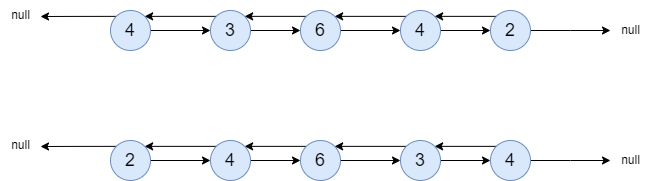

The diagram above was exported from draw.io. Its source (the exported page's mxGraphModel, read from the mxfile embedded in the PNG):
<mxGraphModel dx="1194" dy="728" grid="1" gridSize="10" guides="1" tooltips="1" connect="1" arrows="1" fold="1" page="1" pageScale="1" pageWidth="1169" pageHeight="1654" math="0" shadow="0">
  <root>
    <mxCell id="0" />
    <mxCell id="1" parent="0" />
    <mxCell id="H4cR-kjtEAQX_jQAj32U-1" style="edgeStyle=orthogonalEdgeStyle;rounded=0;orthogonalLoop=1;jettySize=auto;html=1;exitX=1;exitY=0.5;exitDx=0;exitDy=0;entryX=0;entryY=0.5;entryDx=0;entryDy=0;" edge="1" parent="1" source="H4cR-kjtEAQX_jQAj32U-3" target="H4cR-kjtEAQX_jQAj32U-6">
      <mxGeometry relative="1" as="geometry" />
    </mxCell>
    <mxCell id="H4cR-kjtEAQX_jQAj32U-2" style="edgeStyle=orthogonalEdgeStyle;rounded=0;orthogonalLoop=1;jettySize=auto;html=1;exitX=0;exitY=0;exitDx=0;exitDy=0;" edge="1" parent="1" source="H4cR-kjtEAQX_jQAj32U-3">
      <mxGeometry relative="1" as="geometry">
        <mxPoint x="260" y="256" as="targetPoint" />
      </mxGeometry>
    </mxCell>
    <mxCell id="H4cR-kjtEAQX_jQAj32U-3" value="&lt;font style=&quot;font-size: 18px;&quot;&gt;4&lt;/font&gt;" style="ellipse;whiteSpace=wrap;html=1;aspect=fixed;fillColor=#dae8fc;strokeColor=#6c8ebf;" vertex="1" parent="1">
      <mxGeometry x="330" y="250" width="40" height="40" as="geometry" />
    </mxCell>
    <mxCell id="H4cR-kjtEAQX_jQAj32U-4" style="edgeStyle=orthogonalEdgeStyle;rounded=0;orthogonalLoop=1;jettySize=auto;html=1;exitX=1;exitY=0.5;exitDx=0;exitDy=0;entryX=0;entryY=0.5;entryDx=0;entryDy=0;" edge="1" parent="1" source="H4cR-kjtEAQX_jQAj32U-6" target="H4cR-kjtEAQX_jQAj32U-9">
      <mxGeometry relative="1" as="geometry" />
    </mxCell>
    <mxCell id="H4cR-kjtEAQX_jQAj32U-5" style="edgeStyle=orthogonalEdgeStyle;rounded=0;orthogonalLoop=1;jettySize=auto;html=1;exitX=0;exitY=0;exitDx=0;exitDy=0;entryX=1;entryY=0;entryDx=0;entryDy=0;" edge="1" parent="1" source="H4cR-kjtEAQX_jQAj32U-6" target="H4cR-kjtEAQX_jQAj32U-3">
      <mxGeometry relative="1" as="geometry" />
    </mxCell>
    <mxCell id="H4cR-kjtEAQX_jQAj32U-6" value="&lt;font style=&quot;font-size: 18px;&quot;&gt;3&lt;/font&gt;" style="ellipse;whiteSpace=wrap;html=1;aspect=fixed;fillColor=#dae8fc;strokeColor=#6c8ebf;" vertex="1" parent="1">
      <mxGeometry x="430" y="250" width="40" height="40" as="geometry" />
    </mxCell>
    <mxCell id="H4cR-kjtEAQX_jQAj32U-7" style="edgeStyle=orthogonalEdgeStyle;rounded=0;orthogonalLoop=1;jettySize=auto;html=1;exitX=1;exitY=0.5;exitDx=0;exitDy=0;" edge="1" parent="1" source="H4cR-kjtEAQX_jQAj32U-9" target="H4cR-kjtEAQX_jQAj32U-12">
      <mxGeometry relative="1" as="geometry" />
    </mxCell>
    <mxCell id="H4cR-kjtEAQX_jQAj32U-8" style="edgeStyle=orthogonalEdgeStyle;rounded=0;orthogonalLoop=1;jettySize=auto;html=1;exitX=0;exitY=0;exitDx=0;exitDy=0;entryX=1;entryY=0;entryDx=0;entryDy=0;" edge="1" parent="1" source="H4cR-kjtEAQX_jQAj32U-9" target="H4cR-kjtEAQX_jQAj32U-6">
      <mxGeometry relative="1" as="geometry" />
    </mxCell>
    <mxCell id="H4cR-kjtEAQX_jQAj32U-9" value="&lt;font style=&quot;font-size: 18px;&quot;&gt;6&lt;/font&gt;" style="ellipse;whiteSpace=wrap;html=1;aspect=fixed;fillColor=#dae8fc;strokeColor=#6c8ebf;" vertex="1" parent="1">
      <mxGeometry x="520" y="250" width="40" height="40" as="geometry" />
    </mxCell>
    <mxCell id="H4cR-kjtEAQX_jQAj32U-10" style="edgeStyle=orthogonalEdgeStyle;rounded=0;orthogonalLoop=1;jettySize=auto;html=1;exitX=1;exitY=0.5;exitDx=0;exitDy=0;entryX=0;entryY=0.5;entryDx=0;entryDy=0;" edge="1" parent="1" source="H4cR-kjtEAQX_jQAj32U-12" target="H4cR-kjtEAQX_jQAj32U-15">
      <mxGeometry relative="1" as="geometry" />
    </mxCell>
    <mxCell id="H4cR-kjtEAQX_jQAj32U-11" style="edgeStyle=orthogonalEdgeStyle;rounded=0;orthogonalLoop=1;jettySize=auto;html=1;exitX=0;exitY=0;exitDx=0;exitDy=0;entryX=1;entryY=0;entryDx=0;entryDy=0;" edge="1" parent="1" source="H4cR-kjtEAQX_jQAj32U-12" target="H4cR-kjtEAQX_jQAj32U-9">
      <mxGeometry relative="1" as="geometry" />
    </mxCell>
    <mxCell id="H4cR-kjtEAQX_jQAj32U-12" value="&lt;font style=&quot;font-size: 18px;&quot;&gt;4&lt;/font&gt;" style="ellipse;whiteSpace=wrap;html=1;aspect=fixed;fillColor=#dae8fc;strokeColor=#6c8ebf;" vertex="1" parent="1">
      <mxGeometry x="620" y="250" width="40" height="40" as="geometry" />
    </mxCell>
    <mxCell id="H4cR-kjtEAQX_jQAj32U-13" style="edgeStyle=orthogonalEdgeStyle;rounded=0;orthogonalLoop=1;jettySize=auto;html=1;exitX=0;exitY=0;exitDx=0;exitDy=0;entryX=1;entryY=0;entryDx=0;entryDy=0;" edge="1" parent="1" source="H4cR-kjtEAQX_jQAj32U-15" target="H4cR-kjtEAQX_jQAj32U-12">
      <mxGeometry relative="1" as="geometry" />
    </mxCell>
    <mxCell id="H4cR-kjtEAQX_jQAj32U-14" style="edgeStyle=orthogonalEdgeStyle;rounded=0;orthogonalLoop=1;jettySize=auto;html=1;exitX=1;exitY=0.5;exitDx=0;exitDy=0;" edge="1" parent="1" source="H4cR-kjtEAQX_jQAj32U-15">
      <mxGeometry relative="1" as="geometry">
        <mxPoint x="830" y="270" as="targetPoint" />
      </mxGeometry>
    </mxCell>
    <mxCell id="H4cR-kjtEAQX_jQAj32U-15" value="&lt;font style=&quot;font-size: 18px;&quot;&gt;2&lt;/font&gt;" style="ellipse;whiteSpace=wrap;html=1;aspect=fixed;fillColor=#dae8fc;strokeColor=#6c8ebf;" vertex="1" parent="1">
      <mxGeometry x="710" y="250" width="40" height="40" as="geometry" />
    </mxCell>
    <mxCell id="H4cR-kjtEAQX_jQAj32U-16" style="edgeStyle=orthogonalEdgeStyle;rounded=0;orthogonalLoop=1;jettySize=auto;html=1;exitX=1;exitY=0.5;exitDx=0;exitDy=0;entryX=0;entryY=0.5;entryDx=0;entryDy=0;" edge="1" parent="1" source="H4cR-kjtEAQX_jQAj32U-18" target="H4cR-kjtEAQX_jQAj32U-21">
      <mxGeometry relative="1" as="geometry" />
    </mxCell>
    <mxCell id="H4cR-kjtEAQX_jQAj32U-17" style="edgeStyle=orthogonalEdgeStyle;rounded=0;orthogonalLoop=1;jettySize=auto;html=1;exitX=0;exitY=0;exitDx=0;exitDy=0;" edge="1" parent="1" source="H4cR-kjtEAQX_jQAj32U-18">
      <mxGeometry relative="1" as="geometry">
        <mxPoint x="260" y="386" as="targetPoint" />
      </mxGeometry>
    </mxCell>
    <mxCell id="H4cR-kjtEAQX_jQAj32U-18" value="&lt;font style=&quot;font-size: 18px;&quot;&gt;2&lt;/font&gt;" style="ellipse;whiteSpace=wrap;html=1;aspect=fixed;fillColor=#dae8fc;strokeColor=#6c8ebf;" vertex="1" parent="1">
      <mxGeometry x="330" y="380" width="40" height="40" as="geometry" />
    </mxCell>
    <mxCell id="H4cR-kjtEAQX_jQAj32U-19" style="edgeStyle=orthogonalEdgeStyle;rounded=0;orthogonalLoop=1;jettySize=auto;html=1;exitX=1;exitY=0.5;exitDx=0;exitDy=0;entryX=0;entryY=0.5;entryDx=0;entryDy=0;" edge="1" parent="1" source="H4cR-kjtEAQX_jQAj32U-21" target="H4cR-kjtEAQX_jQAj32U-24">
      <mxGeometry relative="1" as="geometry" />
    </mxCell>
    <mxCell id="H4cR-kjtEAQX_jQAj32U-20" style="edgeStyle=orthogonalEdgeStyle;rounded=0;orthogonalLoop=1;jettySize=auto;html=1;exitX=0;exitY=0;exitDx=0;exitDy=0;entryX=1;entryY=0;entryDx=0;entryDy=0;" edge="1" parent="1" source="H4cR-kjtEAQX_jQAj32U-21" target="H4cR-kjtEAQX_jQAj32U-18">
      <mxGeometry relative="1" as="geometry" />
    </mxCell>
    <mxCell id="H4cR-kjtEAQX_jQAj32U-21" value="&lt;font style=&quot;font-size: 18px;&quot;&gt;4&lt;/font&gt;" style="ellipse;whiteSpace=wrap;html=1;aspect=fixed;fillColor=#dae8fc;strokeColor=#6c8ebf;" vertex="1" parent="1">
      <mxGeometry x="430" y="380" width="40" height="40" as="geometry" />
    </mxCell>
    <mxCell id="H4cR-kjtEAQX_jQAj32U-22" style="edgeStyle=orthogonalEdgeStyle;rounded=0;orthogonalLoop=1;jettySize=auto;html=1;exitX=1;exitY=0.5;exitDx=0;exitDy=0;" edge="1" parent="1" source="H4cR-kjtEAQX_jQAj32U-24" target="H4cR-kjtEAQX_jQAj32U-27">
      <mxGeometry relative="1" as="geometry" />
    </mxCell>
    <mxCell id="H4cR-kjtEAQX_jQAj32U-23" style="edgeStyle=orthogonalEdgeStyle;rounded=0;orthogonalLoop=1;jettySize=auto;html=1;exitX=0;exitY=0;exitDx=0;exitDy=0;entryX=1;entryY=0;entryDx=0;entryDy=0;" edge="1" parent="1" source="H4cR-kjtEAQX_jQAj32U-24" target="H4cR-kjtEAQX_jQAj32U-21">
      <mxGeometry relative="1" as="geometry" />
    </mxCell>
    <mxCell id="H4cR-kjtEAQX_jQAj32U-24" value="&lt;font style=&quot;font-size: 18px;&quot;&gt;6&lt;/font&gt;" style="ellipse;whiteSpace=wrap;html=1;aspect=fixed;fillColor=#dae8fc;strokeColor=#6c8ebf;" vertex="1" parent="1">
      <mxGeometry x="520" y="380" width="40" height="40" as="geometry" />
    </mxCell>
    <mxCell id="H4cR-kjtEAQX_jQAj32U-25" style="edgeStyle=orthogonalEdgeStyle;rounded=0;orthogonalLoop=1;jettySize=auto;html=1;exitX=1;exitY=0.5;exitDx=0;exitDy=0;entryX=0;entryY=0.5;entryDx=0;entryDy=0;" edge="1" parent="1" source="H4cR-kjtEAQX_jQAj32U-27" target="H4cR-kjtEAQX_jQAj32U-30">
      <mxGeometry relative="1" as="geometry" />
    </mxCell>
    <mxCell id="H4cR-kjtEAQX_jQAj32U-26" style="edgeStyle=orthogonalEdgeStyle;rounded=0;orthogonalLoop=1;jettySize=auto;html=1;exitX=0;exitY=0;exitDx=0;exitDy=0;entryX=1;entryY=0;entryDx=0;entryDy=0;" edge="1" parent="1" source="H4cR-kjtEAQX_jQAj32U-27" target="H4cR-kjtEAQX_jQAj32U-24">
      <mxGeometry relative="1" as="geometry" />
    </mxCell>
    <mxCell id="H4cR-kjtEAQX_jQAj32U-27" value="&lt;font style=&quot;font-size: 18px;&quot;&gt;3&lt;/font&gt;" style="ellipse;whiteSpace=wrap;html=1;aspect=fixed;fillColor=#dae8fc;strokeColor=#6c8ebf;" vertex="1" parent="1">
      <mxGeometry x="620" y="380" width="40" height="40" as="geometry" />
    </mxCell>
    <mxCell id="H4cR-kjtEAQX_jQAj32U-28" style="edgeStyle=orthogonalEdgeStyle;rounded=0;orthogonalLoop=1;jettySize=auto;html=1;exitX=0;exitY=0;exitDx=0;exitDy=0;entryX=1;entryY=0;entryDx=0;entryDy=0;" edge="1" parent="1" source="H4cR-kjtEAQX_jQAj32U-30" target="H4cR-kjtEAQX_jQAj32U-27">
      <mxGeometry relative="1" as="geometry" />
    </mxCell>
    <mxCell id="H4cR-kjtEAQX_jQAj32U-29" style="edgeStyle=orthogonalEdgeStyle;rounded=0;orthogonalLoop=1;jettySize=auto;html=1;" edge="1" parent="1" source="H4cR-kjtEAQX_jQAj32U-30">
      <mxGeometry relative="1" as="geometry">
        <mxPoint x="830" y="400" as="targetPoint" />
      </mxGeometry>
    </mxCell>
    <mxCell id="H4cR-kjtEAQX_jQAj32U-30" value="&lt;font style=&quot;font-size: 18px;&quot;&gt;4&lt;/font&gt;" style="ellipse;whiteSpace=wrap;html=1;aspect=fixed;fillColor=#dae8fc;strokeColor=#6c8ebf;" vertex="1" parent="1">
      <mxGeometry x="710" y="380" width="40" height="40" as="geometry" />
    </mxCell>
    <mxCell id="H4cR-kjtEAQX_jQAj32U-31" value="null" style="text;html=1;align=center;verticalAlign=middle;resizable=0;points=[];autosize=1;strokeColor=none;fillColor=none;" vertex="1" parent="1">
      <mxGeometry x="830" y="385" width="40" height="30" as="geometry" />
    </mxCell>
    <mxCell id="H4cR-kjtEAQX_jQAj32U-32" value="null" style="text;html=1;align=center;verticalAlign=middle;resizable=0;points=[];autosize=1;strokeColor=none;fillColor=none;" vertex="1" parent="1">
      <mxGeometry x="220" y="370" width="40" height="30" as="geometry" />
    </mxCell>
    <mxCell id="H4cR-kjtEAQX_jQAj32U-33" value="null" style="text;html=1;align=center;verticalAlign=middle;resizable=0;points=[];autosize=1;strokeColor=none;fillColor=none;" vertex="1" parent="1">
      <mxGeometry x="220" y="240" width="40" height="30" as="geometry" />
    </mxCell>
    <mxCell id="H4cR-kjtEAQX_jQAj32U-34" value="null" style="text;html=1;align=center;verticalAlign=middle;resizable=0;points=[];autosize=1;strokeColor=none;fillColor=none;" vertex="1" parent="1">
      <mxGeometry x="830" y="255" width="40" height="30" as="geometry" />
    </mxCell>
  </root>
</mxGraphModel>